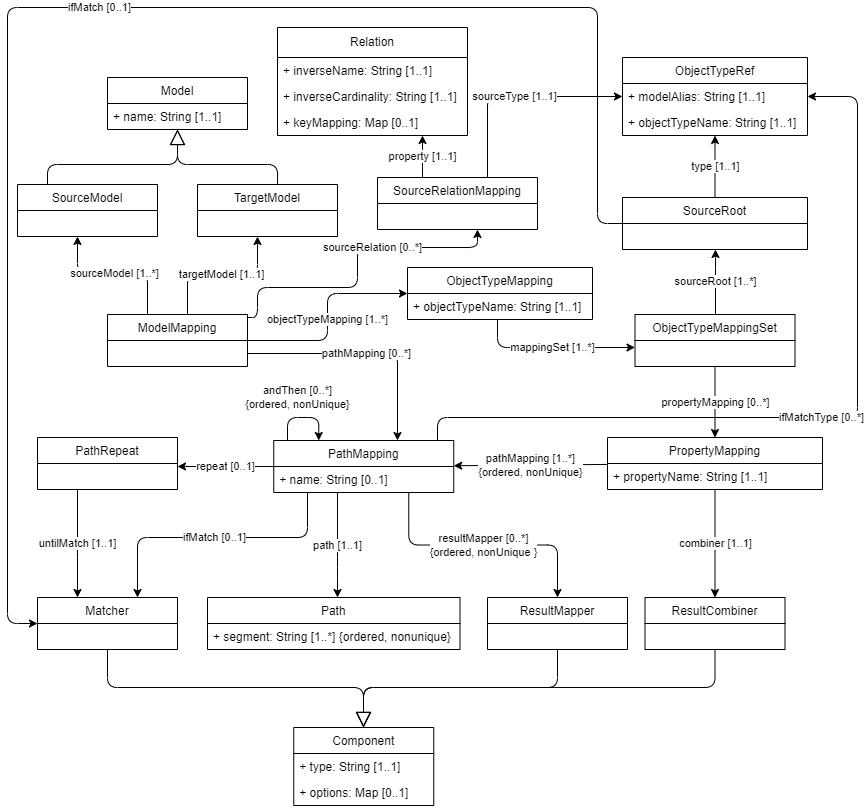

The diagram above was exported from draw.io. Its source (the exported page's mxGraphModel, read from the mxfile embedded in the PNG):
<mxGraphModel dx="2143" dy="958" grid="1" gridSize="10" guides="1" tooltips="1" connect="1" arrows="1" fold="1" page="1" pageScale="1" pageWidth="850" pageHeight="1100" background="#ffffff" math="0" shadow="0">
  <root>
    <mxCell id="0" />
    <mxCell id="1" parent="0" />
    <mxCell id="10" value="objectTypeMapping [1..*]" style="edgeStyle=orthogonalEdgeStyle;html=1;" parent="1" source="2" target="110" edge="1">
      <mxGeometry x="-0.0196" relative="1" as="geometry">
        <mxPoint as="offset" />
      </mxGeometry>
    </mxCell>
    <mxCell id="39" value="sourceModel [1..*]" style="edgeStyle=orthogonalEdgeStyle;html=1;" parent="1" source="2" target="38" edge="1">
      <mxGeometry relative="1" as="geometry">
        <Array as="points">
          <mxPoint x="-10" y="426" />
          <mxPoint x="-80" y="426" />
        </Array>
      </mxGeometry>
    </mxCell>
    <mxCell id="40" value="targetModel [1..1]" style="edgeStyle=orthogonalEdgeStyle;html=1;" parent="1" source="2" target="34" edge="1">
      <mxGeometry relative="1" as="geometry">
        <mxPoint x="120.05000000000018" y="389" as="targetPoint" />
        <Array as="points">
          <mxPoint x="30" y="427" />
          <mxPoint x="100" y="427" />
        </Array>
      </mxGeometry>
    </mxCell>
    <mxCell id="128" value="sourceRelation [0..*]" style="edgeStyle=orthogonalEdgeStyle;html=1;" edge="1" parent="1" source="2" target="115">
      <mxGeometry x="0.2262" relative="1" as="geometry">
        <Array as="points">
          <mxPoint x="100" y="470" />
          <mxPoint x="100" y="440" />
          <mxPoint x="200" y="440" />
          <mxPoint x="200" y="400" />
          <mxPoint x="320" y="400" />
        </Array>
        <mxPoint as="offset" />
      </mxGeometry>
    </mxCell>
    <mxCell id="2" value="ModelMapping" style="swimlane;fontStyle=0;childLayout=stackLayout;horizontal=1;startSize=26;fillColor=none;horizontalStack=0;resizeParent=1;resizeParentMax=0;resizeLast=0;collapsible=1;marginBottom=0;" parent="1" vertex="1">
      <mxGeometry x="-50" y="467" width="140" height="52" as="geometry" />
    </mxCell>
    <mxCell id="5" value=" " style="text;strokeColor=none;fillColor=none;align=left;verticalAlign=top;spacingLeft=4;spacingRight=4;overflow=hidden;rotatable=0;points=[[0,0.5],[1,0.5]];portConstraint=eastwest;" parent="2" vertex="1">
      <mxGeometry y="26" width="140" height="26" as="geometry" />
    </mxCell>
    <mxCell id="27" value="propertyMapping [0..*]" style="edgeStyle=orthogonalEdgeStyle;html=1;" parent="1" source="6" target="11" edge="1">
      <mxGeometry relative="1" as="geometry" />
    </mxCell>
    <mxCell id="6" value="ObjectTypeMappingSet" style="swimlane;fontStyle=0;childLayout=stackLayout;horizontal=1;startSize=26;fillColor=none;horizontalStack=0;resizeParent=1;resizeParentMax=0;resizeLast=0;collapsible=1;marginBottom=0;" parent="1" vertex="1">
      <mxGeometry x="477.5" y="467" width="160" height="52" as="geometry" />
    </mxCell>
    <mxCell id="75" value="pathMapping [1..*]&lt;br&gt;{ordered, nonUnique}" style="edgeStyle=none;html=1;" parent="1" source="11" target="15" edge="1">
      <mxGeometry relative="1" as="geometry" />
    </mxCell>
    <mxCell id="11" value="PropertyMapping" style="swimlane;fontStyle=0;childLayout=stackLayout;horizontal=1;startSize=26;fillColor=none;horizontalStack=0;resizeParent=1;resizeParentMax=0;resizeLast=0;collapsible=1;marginBottom=0;" parent="1" vertex="1">
      <mxGeometry x="450" y="590" width="215" height="52" as="geometry" />
    </mxCell>
    <mxCell id="12" value="+ propertyName: String [1..1]" style="text;strokeColor=none;fillColor=none;align=left;verticalAlign=top;spacingLeft=4;spacingRight=4;overflow=hidden;rotatable=0;points=[[0,0.5],[1,0.5]];portConstraint=eastwest;" parent="11" vertex="1">
      <mxGeometry y="26" width="215" height="26" as="geometry" />
    </mxCell>
    <mxCell id="32" value="combiner [1..1]" style="edgeStyle=orthogonalEdgeStyle;html=1;" parent="1" source="11" target="19" edge="1">
      <mxGeometry relative="1" as="geometry" />
    </mxCell>
    <mxCell id="33" value="resultMapper [0..*]&lt;br&gt;{ordered, nonUnique }" style="edgeStyle=orthogonalEdgeStyle;html=1;exitX=0.75;exitY=1;exitDx=0;exitDy=0;" parent="1" source="15" target="23" edge="1">
      <mxGeometry relative="1" as="geometry" />
    </mxCell>
    <mxCell id="69" value="path [1..1]" style="edgeStyle=orthogonalEdgeStyle;html=1;endArrow=classic;endFill=1;endSize=6;" parent="1" source="15" target="67" edge="1">
      <mxGeometry relative="1" as="geometry">
        <Array as="points">
          <mxPoint x="180" y="720" />
          <mxPoint x="180" y="720" />
        </Array>
      </mxGeometry>
    </mxCell>
    <mxCell id="84" value="ifMatch [0..1]" style="edgeStyle=orthogonalEdgeStyle;html=1;" parent="1" source="15" target="78" edge="1">
      <mxGeometry relative="1" as="geometry">
        <Array as="points">
          <mxPoint x="150" y="690" />
          <mxPoint x="-20" y="690" />
        </Array>
      </mxGeometry>
    </mxCell>
    <mxCell id="86" value="repeat [0..1]" style="edgeStyle=orthogonalEdgeStyle;html=1;" parent="1" source="15" target="82" edge="1">
      <mxGeometry relative="1" as="geometry">
        <Array as="points">
          <mxPoint x="-20" y="610" />
        </Array>
      </mxGeometry>
    </mxCell>
    <mxCell id="109" value="ifMatchType [0..*]" style="edgeStyle=orthogonalEdgeStyle;html=1;endArrow=classic;endFill=1;endSize=6;" parent="1" source="15" target="94" edge="1">
      <mxGeometry relative="1" as="geometry">
        <Array as="points">
          <mxPoint x="280" y="570" />
          <mxPoint x="700" y="570" />
          <mxPoint x="700" y="249" />
        </Array>
      </mxGeometry>
    </mxCell>
    <mxCell id="15" value="PathMapping" style="swimlane;fontStyle=0;childLayout=stackLayout;horizontal=1;startSize=26;fillColor=none;horizontalStack=0;resizeParent=1;resizeParentMax=0;resizeLast=0;collapsible=1;marginBottom=0;" parent="1" vertex="1">
      <mxGeometry x="116.25" y="593" width="180" height="52" as="geometry" />
    </mxCell>
    <mxCell id="90" value="+ name: String [0..1]" style="text;strokeColor=none;fillColor=none;align=left;verticalAlign=top;spacingLeft=4;spacingRight=4;overflow=hidden;rotatable=0;points=[[0,0.5],[1,0.5]];portConstraint=eastwest;" parent="15" vertex="1">
      <mxGeometry y="26" width="180" height="26" as="geometry" />
    </mxCell>
    <mxCell id="102" style="edgeStyle=orthogonalEdgeStyle;html=1;endArrow=block;endFill=0;endSize=13;" parent="1" source="19" target="98" edge="1">
      <mxGeometry relative="1" as="geometry">
        <Array as="points">
          <mxPoint x="558" y="840" />
          <mxPoint x="206" y="840" />
        </Array>
      </mxGeometry>
    </mxCell>
    <mxCell id="19" value="ResultCombiner" style="swimlane;fontStyle=0;childLayout=stackLayout;horizontal=1;startSize=26;fillColor=none;horizontalStack=0;resizeParent=1;resizeParentMax=0;resizeLast=0;collapsible=1;marginBottom=0;" parent="1" vertex="1">
      <mxGeometry x="487.5" y="750" width="140" height="52" as="geometry" />
    </mxCell>
    <mxCell id="101" style="edgeStyle=orthogonalEdgeStyle;html=1;endArrow=block;endFill=0;endSize=13;" parent="1" source="23" target="98" edge="1">
      <mxGeometry relative="1" as="geometry">
        <Array as="points">
          <mxPoint x="400" y="840" />
          <mxPoint x="206" y="840" />
        </Array>
      </mxGeometry>
    </mxCell>
    <mxCell id="23" value="ResultMapper" style="swimlane;fontStyle=0;childLayout=stackLayout;horizontal=1;startSize=26;fillColor=none;horizontalStack=0;resizeParent=1;resizeParentMax=0;resizeLast=0;collapsible=1;marginBottom=0;" parent="1" vertex="1">
      <mxGeometry x="330" y="750" width="140" height="52" as="geometry" />
    </mxCell>
    <mxCell id="54" style="edgeStyle=orthogonalEdgeStyle;html=1;endArrow=block;endFill=0;endSize=13;" parent="1" target="48" edge="1">
      <mxGeometry relative="1" as="geometry">
        <Array as="points">
          <mxPoint x="120" y="317" />
          <mxPoint x="20" y="317" />
        </Array>
        <mxPoint x="120.05000000000018" y="337" as="sourcePoint" />
      </mxGeometry>
    </mxCell>
    <mxCell id="34" value="TargetModel" style="swimlane;fontStyle=0;childLayout=stackLayout;horizontal=1;startSize=26;fillColor=none;horizontalStack=0;resizeParent=1;resizeParentMax=0;resizeLast=0;collapsible=1;marginBottom=0;" parent="1" vertex="1">
      <mxGeometry x="40" y="337" width="140" height="52" as="geometry" />
    </mxCell>
    <mxCell id="49" style="edgeStyle=orthogonalEdgeStyle;html=1;endArrow=block;endFill=0;endSize=13;" parent="1" source="38" target="48" edge="1">
      <mxGeometry relative="1" as="geometry">
        <Array as="points">
          <mxPoint x="-110" y="317" />
          <mxPoint x="20" y="317" />
        </Array>
      </mxGeometry>
    </mxCell>
    <mxCell id="38" value="SourceModel" style="swimlane;fontStyle=0;childLayout=stackLayout;horizontal=1;startSize=26;fillColor=none;horizontalStack=0;resizeParent=1;resizeParentMax=0;resizeLast=0;collapsible=1;marginBottom=0;" parent="1" vertex="1">
      <mxGeometry x="-140" y="337" width="140" height="52" as="geometry" />
    </mxCell>
    <mxCell id="48" value="Model" style="swimlane;fontStyle=0;childLayout=stackLayout;horizontal=1;startSize=26;fillColor=none;horizontalStack=0;resizeParent=1;resizeParentMax=0;resizeLast=0;collapsible=1;marginBottom=0;" parent="1" vertex="1">
      <mxGeometry x="-50" y="230" width="140" height="52" as="geometry" />
    </mxCell>
    <mxCell id="66" value="+ name: String [1..1]" style="text;strokeColor=none;fillColor=none;align=left;verticalAlign=top;spacingLeft=4;spacingRight=4;overflow=hidden;rotatable=0;points=[[0,0.5],[1,0.5]];portConstraint=eastwest;" parent="48" vertex="1">
      <mxGeometry y="26" width="140" height="26" as="geometry" />
    </mxCell>
    <mxCell id="67" value="Path" style="swimlane;fontStyle=0;childLayout=stackLayout;horizontal=1;startSize=26;fillColor=none;horizontalStack=0;resizeParent=1;resizeParentMax=0;resizeLast=0;collapsible=1;marginBottom=0;" parent="1" vertex="1">
      <mxGeometry x="50" y="750" width="252.5" height="52" as="geometry" />
    </mxCell>
    <mxCell id="68" value="+ segment: String [1..*] {ordered, nonunique}" style="text;strokeColor=none;fillColor=none;align=left;verticalAlign=top;spacingLeft=4;spacingRight=4;overflow=hidden;rotatable=0;points=[[0,0.5],[1,0.5]];portConstraint=eastwest;" parent="67" vertex="1">
      <mxGeometry y="26" width="252.5" height="26" as="geometry" />
    </mxCell>
    <mxCell id="100" style="edgeStyle=orthogonalEdgeStyle;html=1;endArrow=block;endFill=0;endSize=13;" parent="1" source="78" target="98" edge="1">
      <mxGeometry relative="1" as="geometry">
        <Array as="points">
          <mxPoint x="-50" y="840" />
          <mxPoint x="206" y="840" />
        </Array>
      </mxGeometry>
    </mxCell>
    <mxCell id="78" value="Matcher" style="swimlane;fontStyle=0;childLayout=stackLayout;horizontal=1;startSize=26;fillColor=none;horizontalStack=0;resizeParent=1;resizeParentMax=0;resizeLast=0;collapsible=1;marginBottom=0;" parent="1" vertex="1">
      <mxGeometry x="-120" y="750" width="140" height="52" as="geometry" />
    </mxCell>
    <mxCell id="85" value="untilMatch [1..1]" style="edgeStyle=elbowEdgeStyle;html=1;" parent="1" source="82" target="78" edge="1">
      <mxGeometry relative="1" as="geometry">
        <Array as="points">
          <mxPoint x="-80" y="700" />
          <mxPoint x="-100" y="670" />
        </Array>
      </mxGeometry>
    </mxCell>
    <mxCell id="82" value="PathRepeat" style="swimlane;fontStyle=0;childLayout=stackLayout;horizontal=1;startSize=26;fillColor=none;horizontalStack=0;resizeParent=1;resizeParentMax=0;resizeLast=0;collapsible=1;marginBottom=0;" parent="1" vertex="1">
      <mxGeometry x="-120" y="590" width="140" height="52" as="geometry" />
    </mxCell>
    <mxCell id="83" value=" " style="text;strokeColor=none;fillColor=none;align=left;verticalAlign=top;spacingLeft=4;spacingRight=4;overflow=hidden;rotatable=0;points=[[0,0.5],[1,0.5]];portConstraint=eastwest;" parent="82" vertex="1">
      <mxGeometry y="26" width="140" height="26" as="geometry" />
    </mxCell>
    <mxCell id="88" value="andThen [0..*]&lt;br&gt;{ordered, nonUnique}" style="edgeStyle=elbowEdgeStyle;html=1;elbow=vertical;entryX=0.25;entryY=0;entryDx=0;entryDy=0;" parent="1" source="15" target="15" edge="1">
      <mxGeometry x="-0.1456" y="20" relative="1" as="geometry">
        <Array as="points">
          <mxPoint x="130" y="570" />
          <mxPoint x="180" y="560" />
          <mxPoint x="130" y="560" />
        </Array>
        <mxPoint as="offset" />
      </mxGeometry>
    </mxCell>
    <mxCell id="89" value="pathMapping [0..*]" style="edgeStyle=elbowEdgeStyle;html=1;" parent="1" source="5" target="15" edge="1">
      <mxGeometry relative="1" as="geometry">
        <Array as="points">
          <mxPoint x="240" y="550" />
          <mxPoint x="280" y="490" />
          <mxPoint x="300" y="580" />
          <mxPoint x="280" y="510" />
        </Array>
      </mxGeometry>
    </mxCell>
    <mxCell id="94" value="ObjectTypeRef" style="swimlane;fontStyle=0;childLayout=stackLayout;horizontal=1;startSize=26;fillColor=none;horizontalStack=0;resizeParent=1;resizeParentMax=0;resizeLast=0;collapsible=1;marginBottom=0;" parent="1" vertex="1">
      <mxGeometry x="465" y="210" width="185" height="78" as="geometry" />
    </mxCell>
    <mxCell id="95" value="+ modelAlias: String [1..1]" style="text;strokeColor=none;fillColor=none;align=left;verticalAlign=top;spacingLeft=4;spacingRight=4;overflow=hidden;rotatable=0;points=[[0,0.5],[1,0.5]];portConstraint=eastwest;" parent="94" vertex="1">
      <mxGeometry y="26" width="185" height="26" as="geometry" />
    </mxCell>
    <mxCell id="96" value="+ objectTypeName: String [1..1]" style="text;strokeColor=none;fillColor=none;align=left;verticalAlign=top;spacingLeft=4;spacingRight=4;overflow=hidden;rotatable=0;points=[[0,0.5],[1,0.5]];portConstraint=eastwest;" parent="94" vertex="1">
      <mxGeometry y="52" width="185" height="26" as="geometry" />
    </mxCell>
    <mxCell id="97" value="sourceRoot [1..*]" style="edgeStyle=elbowEdgeStyle;elbow=vertical;html=1;" parent="1" source="6" target="104" edge="1">
      <mxGeometry relative="1" as="geometry">
        <mxPoint x="650" y="502" as="sourcePoint" />
        <Array as="points">
          <mxPoint x="558" y="410" />
        </Array>
      </mxGeometry>
    </mxCell>
    <mxCell id="98" value="Component" style="swimlane;fontStyle=0;childLayout=stackLayout;horizontal=1;startSize=26;fillColor=none;horizontalStack=0;resizeParent=1;resizeParentMax=0;resizeLast=0;collapsible=1;marginBottom=0;" parent="1" vertex="1">
      <mxGeometry x="136.25" y="880" width="140" height="78" as="geometry" />
    </mxCell>
    <mxCell id="99" value="+ type: String [1..1]" style="text;strokeColor=none;fillColor=none;align=left;verticalAlign=top;spacingLeft=4;spacingRight=4;overflow=hidden;rotatable=0;points=[[0,0.5],[1,0.5]];portConstraint=eastwest;" parent="98" vertex="1">
      <mxGeometry y="26" width="140" height="26" as="geometry" />
    </mxCell>
    <mxCell id="103" value="+ options: Map [0..1]" style="text;strokeColor=none;fillColor=none;align=left;verticalAlign=top;spacingLeft=4;spacingRight=4;overflow=hidden;rotatable=0;points=[[0,0.5],[1,0.5]];portConstraint=eastwest;" parent="98" vertex="1">
      <mxGeometry y="52" width="140" height="26" as="geometry" />
    </mxCell>
    <mxCell id="107" value="type [1..1]" style="edgeStyle=orthogonalEdgeStyle;html=1;endArrow=classic;endFill=1;endSize=6;" parent="1" source="104" target="94" edge="1">
      <mxGeometry relative="1" as="geometry" />
    </mxCell>
    <mxCell id="108" value="ifMatch [0..1]" style="edgeStyle=orthogonalEdgeStyle;html=1;endArrow=classic;endFill=1;endSize=6;" parent="1" source="104" target="78" edge="1">
      <mxGeometry relative="1" as="geometry">
        <Array as="points">
          <mxPoint x="440" y="376" />
          <mxPoint x="440" y="160" />
          <mxPoint x="-150" y="160" />
          <mxPoint x="-150" y="776" />
        </Array>
      </mxGeometry>
    </mxCell>
    <mxCell id="104" value="SourceRoot" style="swimlane;fontStyle=0;childLayout=stackLayout;horizontal=1;startSize=26;fillColor=none;horizontalStack=0;resizeParent=1;resizeParentMax=0;resizeLast=0;collapsible=1;marginBottom=0;" parent="1" vertex="1">
      <mxGeometry x="465" y="350" width="185" height="52" as="geometry" />
    </mxCell>
    <mxCell id="105" value=" " style="text;strokeColor=none;fillColor=none;align=left;verticalAlign=top;spacingLeft=4;spacingRight=4;overflow=hidden;rotatable=0;points=[[0,0.5],[1,0.5]];portConstraint=eastwest;" parent="104" vertex="1">
      <mxGeometry y="26" width="185" height="26" as="geometry" />
    </mxCell>
    <mxCell id="112" value="mappingSet [1..*]" style="edgeStyle=elbowEdgeStyle;html=1;" edge="1" parent="1" source="110" target="6">
      <mxGeometry relative="1" as="geometry">
        <Array as="points">
          <mxPoint x="340" y="500" />
          <mxPoint x="360" y="495" />
        </Array>
      </mxGeometry>
    </mxCell>
    <mxCell id="110" value="ObjectTypeMapping" style="swimlane;fontStyle=0;childLayout=stackLayout;horizontal=1;startSize=26;fillColor=none;horizontalStack=0;resizeParent=1;resizeParentMax=0;resizeLast=0;collapsible=1;marginBottom=0;" vertex="1" parent="1">
      <mxGeometry x="250" y="420" width="185" height="52" as="geometry" />
    </mxCell>
    <mxCell id="111" value="+ objectTypeName: String [1..1]" style="text;strokeColor=none;fillColor=none;align=left;verticalAlign=top;spacingLeft=4;spacingRight=4;overflow=hidden;rotatable=0;points=[[0,0.5],[1,0.5]];portConstraint=eastwest;" vertex="1" parent="110">
      <mxGeometry y="26" width="185" height="26" as="geometry" />
    </mxCell>
    <mxCell id="123" value="sourceType [1..1]" style="edgeStyle=elbowEdgeStyle;html=1;" edge="1" parent="1" source="115" target="94">
      <mxGeometry relative="1" as="geometry">
        <Array as="points">
          <mxPoint x="330" y="300" />
        </Array>
      </mxGeometry>
    </mxCell>
    <mxCell id="124" value="property [1..1]" style="edgeStyle=elbowEdgeStyle;html=1;" edge="1" parent="1" source="115" target="118">
      <mxGeometry relative="1" as="geometry">
        <mxPoint x="261" y="280" as="targetPoint" />
      </mxGeometry>
    </mxCell>
    <mxCell id="115" value="SourceRelationMapping" style="swimlane;fontStyle=0;childLayout=stackLayout;horizontal=1;startSize=26;fillColor=none;horizontalStack=0;resizeParent=1;resizeParentMax=0;resizeLast=0;collapsible=1;marginBottom=0;" vertex="1" parent="1">
      <mxGeometry x="220" y="330" width="160" height="52" as="geometry" />
    </mxCell>
    <mxCell id="118" value="Relation" style="swimlane;fontStyle=0;childLayout=stackLayout;horizontal=1;startSize=30;horizontalStack=0;resizeParent=1;resizeParentMax=0;resizeLast=0;collapsible=1;marginBottom=0;whiteSpace=wrap;html=1;" vertex="1" parent="1">
      <mxGeometry x="120" y="180" width="190" height="108" as="geometry" />
    </mxCell>
    <mxCell id="119" value="+ inverseName: String [1..1]" style="text;strokeColor=none;fillColor=none;align=left;verticalAlign=top;spacingLeft=4;spacingRight=4;overflow=hidden;rotatable=0;points=[[0,0.5],[1,0.5]];portConstraint=eastwest;" vertex="1" parent="118">
      <mxGeometry y="30" width="190" height="26" as="geometry" />
    </mxCell>
    <mxCell id="120" value="+ inverseCardinality: String [1..1]" style="text;strokeColor=none;fillColor=none;align=left;verticalAlign=top;spacingLeft=4;spacingRight=4;overflow=hidden;rotatable=0;points=[[0,0.5],[1,0.5]];portConstraint=eastwest;" vertex="1" parent="118">
      <mxGeometry y="56" width="190" height="26" as="geometry" />
    </mxCell>
    <mxCell id="121" value="+ keyMapping: Map [0..1]" style="text;strokeColor=none;fillColor=none;align=left;verticalAlign=top;spacingLeft=4;spacingRight=4;overflow=hidden;rotatable=0;points=[[0,0.5],[1,0.5]];portConstraint=eastwest;" vertex="1" parent="118">
      <mxGeometry y="82" width="190" height="26" as="geometry" />
    </mxCell>
  </root>
</mxGraphModel>